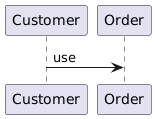

The diagram above was rendered by PlantUML. Its source (embedded in the PNG):
@startuml
participant "Customer" as Customer
participant "Order" as Order

Customer -> Order: use
@enduml